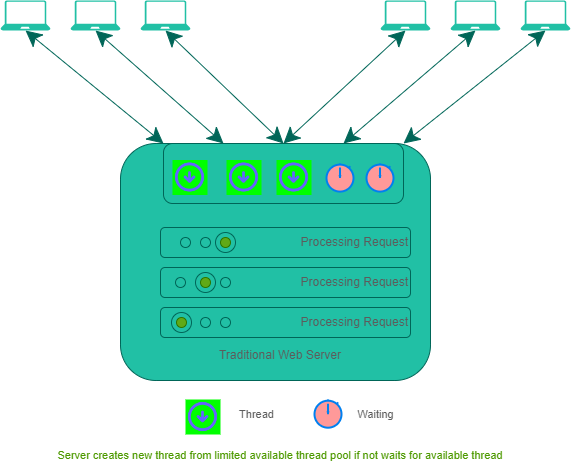

The diagram above was exported from draw.io. Its source (the exported page's mxGraphModel, read from the mxfile embedded in the PNG):
<mxGraphModel dx="944" dy="519" grid="1" gridSize="10" guides="1" tooltips="1" connect="1" arrows="1" fold="1" page="1" pageScale="1" pageWidth="850" pageHeight="1100" math="0" shadow="0">
  <root>
    <mxCell id="0" />
    <mxCell id="1" parent="0" />
    <mxCell id="fqOl_W0G4ldan9vgUeEs-5" value="" style="rounded=1;whiteSpace=wrap;html=1;fillColor=#21C0A5;strokeColor=#006658;fontColor=#5C5C5C;" vertex="1" parent="1">
      <mxGeometry x="280" y="183" width="310" height="237" as="geometry" />
    </mxCell>
    <mxCell id="fqOl_W0G4ldan9vgUeEs-7" value="" style="verticalLabelPosition=bottom;html=1;verticalAlign=top;align=center;strokeColor=none;fillColor=#21C0A5;shape=mxgraph.azure.laptop;pointerEvents=1;fontColor=#5C5C5C;rounded=1;" vertex="1" parent="1">
      <mxGeometry x="160" y="40" width="50" height="30" as="geometry" />
    </mxCell>
    <mxCell id="fqOl_W0G4ldan9vgUeEs-8" value="" style="verticalLabelPosition=bottom;html=1;verticalAlign=top;align=center;strokeColor=none;fillColor=#21C0A5;shape=mxgraph.azure.laptop;pointerEvents=1;fontColor=#5C5C5C;rounded=1;" vertex="1" parent="1">
      <mxGeometry x="540" y="40" width="50" height="30" as="geometry" />
    </mxCell>
    <mxCell id="fqOl_W0G4ldan9vgUeEs-9" value="" style="verticalLabelPosition=bottom;html=1;verticalAlign=top;align=center;strokeColor=none;fillColor=#21C0A5;shape=mxgraph.azure.laptop;pointerEvents=1;fontColor=#5C5C5C;rounded=1;" vertex="1" parent="1">
      <mxGeometry x="230" y="40" width="50" height="30" as="geometry" />
    </mxCell>
    <mxCell id="fqOl_W0G4ldan9vgUeEs-10" value="" style="verticalLabelPosition=bottom;html=1;verticalAlign=top;align=center;strokeColor=none;fillColor=#21C0A5;shape=mxgraph.azure.laptop;pointerEvents=1;fontColor=#5C5C5C;labelBorderColor=#4D9900;rounded=1;" vertex="1" parent="1">
      <mxGeometry x="300" y="40" width="50" height="30" as="geometry" />
    </mxCell>
    <mxCell id="fqOl_W0G4ldan9vgUeEs-13" value="" style="verticalLabelPosition=bottom;html=1;verticalAlign=top;align=center;strokeColor=none;fillColor=#21C0A5;shape=mxgraph.azure.laptop;pointerEvents=1;fontColor=#5C5C5C;rounded=1;" vertex="1" parent="1">
      <mxGeometry x="610" y="40" width="50" height="30" as="geometry" />
    </mxCell>
    <mxCell id="fqOl_W0G4ldan9vgUeEs-14" value="" style="verticalLabelPosition=bottom;html=1;verticalAlign=top;align=center;strokeColor=none;fillColor=#21C0A5;shape=mxgraph.azure.laptop;pointerEvents=1;fontColor=#5C5C5C;rounded=1;" vertex="1" parent="1">
      <mxGeometry x="680" y="40" width="50" height="30" as="geometry" />
    </mxCell>
    <mxCell id="fqOl_W0G4ldan9vgUeEs-15" value="Processing Request" style="rounded=1;whiteSpace=wrap;html=1;align=right;fillColor=#21C0A5;strokeColor=#006658;fontColor=#5C5C5C;" vertex="1" parent="1">
      <mxGeometry x="320" y="267" width="250" height="30" as="geometry" />
    </mxCell>
    <mxCell id="fqOl_W0G4ldan9vgUeEs-16" value="" style="shape=ellipse;fillColor=#21C0A5;strokeColor=#006658;html=1;fontColor=#5C5C5C;rounded=1;" vertex="1" parent="1">
      <mxGeometry x="340" y="277" width="10" height="10" as="geometry" />
    </mxCell>
    <mxCell id="fqOl_W0G4ldan9vgUeEs-17" value="" style="shape=ellipse;fillColor=#21C0A5;strokeColor=#006658;html=1;fontColor=#5C5C5C;rounded=1;" vertex="1" parent="1">
      <mxGeometry x="360" y="277" width="10" height="10" as="geometry" />
    </mxCell>
    <mxCell id="fqOl_W0G4ldan9vgUeEs-21" value="" style="shape=ellipse;fillColor=#21C0A5;strokeColor=#006658;html=1;fontColor=#5C5C5C;rounded=1;" vertex="1" parent="1">
      <mxGeometry x="375" y="272" width="20" height="20" as="geometry" />
    </mxCell>
    <mxCell id="fqOl_W0G4ldan9vgUeEs-18" value="" style="shape=ellipse;fillColor=#60a917;strokeColor=#2D7600;html=1;rounded=1;fontColor=#ffffff;" vertex="1" parent="1">
      <mxGeometry x="380" y="277" width="10" height="10" as="geometry" />
    </mxCell>
    <mxCell id="fqOl_W0G4ldan9vgUeEs-27" value="Processing Request" style="rounded=1;whiteSpace=wrap;html=1;align=right;fillColor=#21C0A5;strokeColor=#006658;fontColor=#5C5C5C;" vertex="1" parent="1">
      <mxGeometry x="320" y="307" width="250" height="30" as="geometry" />
    </mxCell>
    <mxCell id="fqOl_W0G4ldan9vgUeEs-28" value="" style="shape=ellipse;fillColor=#21C0A5;strokeColor=#006658;html=1;fontColor=#5C5C5C;rounded=1;" vertex="1" parent="1">
      <mxGeometry x="335" y="317" width="10" height="10" as="geometry" />
    </mxCell>
    <mxCell id="fqOl_W0G4ldan9vgUeEs-30" value="" style="shape=ellipse;fillColor=#21C0A5;strokeColor=#006658;html=1;fontColor=#5C5C5C;rounded=1;" vertex="1" parent="1">
      <mxGeometry x="355" y="312" width="20" height="20" as="geometry" />
    </mxCell>
    <mxCell id="fqOl_W0G4ldan9vgUeEs-31" value="" style="shape=ellipse;fillColor=#60a917;strokeColor=#2D7600;html=1;rounded=1;fontColor=#ffffff;" vertex="1" parent="1">
      <mxGeometry x="360" y="317" width="10" height="10" as="geometry" />
    </mxCell>
    <mxCell id="fqOl_W0G4ldan9vgUeEs-32" value="" style="shape=ellipse;fillColor=#21C0A5;strokeColor=#006658;html=1;fontColor=#5C5C5C;rounded=1;" vertex="1" parent="1">
      <mxGeometry x="380" y="317" width="10" height="10" as="geometry" />
    </mxCell>
    <mxCell id="fqOl_W0G4ldan9vgUeEs-33" value="Processing Request" style="rounded=1;whiteSpace=wrap;html=1;align=right;fillColor=#21C0A5;strokeColor=#006658;fontColor=#5C5C5C;" vertex="1" parent="1">
      <mxGeometry x="320" y="347" width="250" height="30" as="geometry" />
    </mxCell>
    <mxCell id="fqOl_W0G4ldan9vgUeEs-35" value="" style="shape=ellipse;fillColor=#21C0A5;strokeColor=#006658;html=1;fontColor=#5C5C5C;rounded=1;" vertex="1" parent="1">
      <mxGeometry x="331" y="352" width="20" height="20" as="geometry" />
    </mxCell>
    <mxCell id="fqOl_W0G4ldan9vgUeEs-36" value="" style="shape=ellipse;fillColor=#60a917;strokeColor=#2D7600;html=1;rounded=1;fontColor=#ffffff;" vertex="1" parent="1">
      <mxGeometry x="336" y="357" width="10" height="10" as="geometry" />
    </mxCell>
    <mxCell id="fqOl_W0G4ldan9vgUeEs-37" value="" style="shape=ellipse;fillColor=#21C0A5;strokeColor=#006658;html=1;fontColor=#5C5C5C;rounded=1;" vertex="1" parent="1">
      <mxGeometry x="380" y="357" width="10" height="10" as="geometry" />
    </mxCell>
    <mxCell id="fqOl_W0G4ldan9vgUeEs-41" value="" style="rounded=1;whiteSpace=wrap;html=1;fillColor=#21C0A5;strokeColor=#006658;fontColor=#5C5C5C;" vertex="1" parent="1">
      <mxGeometry x="323" y="183" width="240" height="60" as="geometry" />
    </mxCell>
    <mxCell id="fqOl_W0G4ldan9vgUeEs-38" value="" style="shape=ellipse;fillColor=#21C0A5;strokeColor=#006658;html=1;fontColor=#5C5C5C;rounded=1;" vertex="1" parent="1">
      <mxGeometry x="360" y="357" width="10" height="10" as="geometry" />
    </mxCell>
    <mxCell id="fqOl_W0G4ldan9vgUeEs-39" value="Traditional Web Server" style="text;html=1;strokeColor=none;fillColor=none;align=center;verticalAlign=middle;whiteSpace=wrap;rounded=1;fontColor=#5C5C5C;" vertex="1" parent="1">
      <mxGeometry x="360" y="380" width="160" height="30" as="geometry" />
    </mxCell>
    <mxCell id="fqOl_W0G4ldan9vgUeEs-44" value="" style="shape=image;html=1;verticalAlign=top;verticalLabelPosition=bottom;imageAspect=0;aspect=fixed;image=https://cdn1.iconfinder.com/data/icons/unicons-line-vol-1/24/arrow-circle-down-128.png;rounded=1;fillColor=#21C0A5;strokeColor=#006658;fontColor=#5C5C5C;imageBackground=#00FF00;sketch=0;" vertex="1" parent="1">
      <mxGeometry x="436" y="199.5" width="35" height="35" as="geometry" />
    </mxCell>
    <mxCell id="fqOl_W0G4ldan9vgUeEs-45" value="" style="html=1;verticalLabelPosition=bottom;align=center;labelBackgroundColor=#ffffff;verticalAlign=top;strokeWidth=2;strokeColor=#0080F0;shadow=0;dashed=0;shape=mxgraph.ios7.icons.stopwatch;fontSize=16;fontColor=#5C5C5C;fillColor=#FF9999;" vertex="1" parent="1">
      <mxGeometry x="486" y="202.9" width="27" height="28.2" as="geometry" />
    </mxCell>
    <mxCell id="fqOl_W0G4ldan9vgUeEs-46" value="" style="shape=image;html=1;verticalAlign=top;verticalLabelPosition=bottom;imageAspect=0;aspect=fixed;image=https://cdn1.iconfinder.com/data/icons/unicons-line-vol-1/24/arrow-circle-down-128.png;rounded=1;fillColor=#21C0A5;strokeColor=#006658;fontColor=#5C5C5C;imageBackground=#00FF00;sketch=0;" vertex="1" parent="1">
      <mxGeometry x="386" y="199.5" width="35" height="35" as="geometry" />
    </mxCell>
    <mxCell id="fqOl_W0G4ldan9vgUeEs-47" value="" style="shape=image;html=1;verticalAlign=top;verticalLabelPosition=bottom;imageAspect=0;aspect=fixed;image=https://cdn1.iconfinder.com/data/icons/unicons-line-vol-1/24/arrow-circle-down-128.png;rounded=1;fillColor=#21C0A5;strokeColor=#006658;fontColor=#5C5C5C;imageBackground=#00FF00;sketch=0;" vertex="1" parent="1">
      <mxGeometry x="332" y="199.5" width="35" height="35" as="geometry" />
    </mxCell>
    <mxCell id="fqOl_W0G4ldan9vgUeEs-49" value="" style="endArrow=classic;startArrow=classic;html=1;rounded=0;fontSize=12;fontColor=#5C5C5C;startSize=14;endSize=14;strokeColor=#006658;fillColor=#21C0A5;curved=1;entryX=0.5;entryY=1;entryDx=0;entryDy=0;entryPerimeter=0;exitX=1;exitY=0;exitDx=0;exitDy=0;" edge="1" parent="1" source="fqOl_W0G4ldan9vgUeEs-41" target="fqOl_W0G4ldan9vgUeEs-14">
      <mxGeometry width="50" height="50" relative="1" as="geometry">
        <mxPoint x="484" y="133" as="sourcePoint" />
        <mxPoint x="534" y="83" as="targetPoint" />
      </mxGeometry>
    </mxCell>
    <mxCell id="fqOl_W0G4ldan9vgUeEs-52" value="" style="endArrow=classic;startArrow=classic;html=1;rounded=0;fontSize=12;fontColor=#5C5C5C;startSize=14;endSize=14;strokeColor=#006658;fillColor=#21C0A5;curved=1;entryX=0.5;entryY=1;entryDx=0;entryDy=0;entryPerimeter=0;exitX=0.75;exitY=0;exitDx=0;exitDy=0;" edge="1" parent="1" source="fqOl_W0G4ldan9vgUeEs-41" target="fqOl_W0G4ldan9vgUeEs-13">
      <mxGeometry width="50" height="50" relative="1" as="geometry">
        <mxPoint x="570" y="150" as="sourcePoint" />
        <mxPoint x="715" y="80" as="targetPoint" />
      </mxGeometry>
    </mxCell>
    <mxCell id="fqOl_W0G4ldan9vgUeEs-53" value="" style="endArrow=classic;startArrow=classic;html=1;rounded=0;fontSize=12;fontColor=#5C5C5C;startSize=14;endSize=14;strokeColor=#006658;fillColor=#21C0A5;curved=1;entryX=0.5;entryY=1;entryDx=0;entryDy=0;entryPerimeter=0;exitX=0.5;exitY=0;exitDx=0;exitDy=0;" edge="1" parent="1" source="fqOl_W0G4ldan9vgUeEs-41" target="fqOl_W0G4ldan9vgUeEs-8">
      <mxGeometry width="50" height="50" relative="1" as="geometry">
        <mxPoint x="510" y="150" as="sourcePoint" />
        <mxPoint x="645" y="80" as="targetPoint" />
      </mxGeometry>
    </mxCell>
    <mxCell id="fqOl_W0G4ldan9vgUeEs-54" value="" style="endArrow=classic;startArrow=classic;html=1;rounded=0;fontSize=12;fontColor=#5C5C5C;startSize=14;endSize=14;strokeColor=#006658;fillColor=#21C0A5;curved=1;entryX=0.5;entryY=1;entryDx=0;entryDy=0;entryPerimeter=0;exitX=0.5;exitY=0;exitDx=0;exitDy=0;" edge="1" parent="1" source="fqOl_W0G4ldan9vgUeEs-41" target="fqOl_W0G4ldan9vgUeEs-10">
      <mxGeometry width="50" height="50" relative="1" as="geometry">
        <mxPoint x="450" y="150" as="sourcePoint" />
        <mxPoint x="575" y="80" as="targetPoint" />
      </mxGeometry>
    </mxCell>
    <mxCell id="fqOl_W0G4ldan9vgUeEs-55" value="" style="endArrow=classic;startArrow=classic;html=1;rounded=0;fontSize=12;fontColor=#5C5C5C;startSize=14;endSize=14;strokeColor=#006658;fillColor=#21C0A5;curved=1;entryX=0.5;entryY=1;entryDx=0;entryDy=0;entryPerimeter=0;exitX=0.25;exitY=0;exitDx=0;exitDy=0;" edge="1" parent="1" source="fqOl_W0G4ldan9vgUeEs-41" target="fqOl_W0G4ldan9vgUeEs-9">
      <mxGeometry width="50" height="50" relative="1" as="geometry">
        <mxPoint x="450" y="150" as="sourcePoint" />
        <mxPoint x="335" y="80" as="targetPoint" />
      </mxGeometry>
    </mxCell>
    <mxCell id="fqOl_W0G4ldan9vgUeEs-56" value="" style="endArrow=classic;startArrow=classic;html=1;rounded=0;fontSize=12;fontColor=#5C5C5C;startSize=14;endSize=14;strokeColor=#006658;fillColor=#21C0A5;curved=1;entryX=0.5;entryY=1;entryDx=0;entryDy=0;entryPerimeter=0;exitX=0;exitY=0;exitDx=0;exitDy=0;" edge="1" parent="1" source="fqOl_W0G4ldan9vgUeEs-41" target="fqOl_W0G4ldan9vgUeEs-7">
      <mxGeometry width="50" height="50" relative="1" as="geometry">
        <mxPoint x="390" y="150" as="sourcePoint" />
        <mxPoint x="265" y="80" as="targetPoint" />
      </mxGeometry>
    </mxCell>
    <mxCell id="fqOl_W0G4ldan9vgUeEs-57" value="" style="html=1;verticalLabelPosition=bottom;align=center;labelBackgroundColor=#ffffff;verticalAlign=top;strokeWidth=2;strokeColor=#0080F0;shadow=0;dashed=0;shape=mxgraph.ios7.icons.stopwatch;fontSize=16;fontColor=#5C5C5C;fillColor=#FF9999;" vertex="1" parent="1">
      <mxGeometry x="526" y="202.9" width="27" height="28.2" as="geometry" />
    </mxCell>
    <mxCell id="fqOl_W0G4ldan9vgUeEs-67" value="" style="shape=image;html=1;verticalAlign=top;verticalLabelPosition=bottom;imageAspect=0;aspect=fixed;image=https://cdn1.iconfinder.com/data/icons/unicons-line-vol-1/24/arrow-circle-down-128.png;rounded=1;fillColor=#21C0A5;strokeColor=#006658;fontColor=#5C5C5C;imageBackground=#00FF00;sketch=0;" vertex="1" parent="1">
      <mxGeometry x="345" y="439" width="35" height="35" as="geometry" />
    </mxCell>
    <mxCell id="fqOl_W0G4ldan9vgUeEs-68" value="Thread" style="text;html=1;align=center;verticalAlign=middle;resizable=0;points=[];autosize=1;strokeColor=none;fillColor=none;fontSize=11;fontColor=#5C5C5C;" vertex="1" parent="1">
      <mxGeometry x="386" y="439" width="60" height="30" as="geometry" />
    </mxCell>
    <mxCell id="fqOl_W0G4ldan9vgUeEs-69" value="" style="html=1;verticalLabelPosition=bottom;align=center;labelBackgroundColor=#ffffff;verticalAlign=top;strokeWidth=2;strokeColor=#0080F0;shadow=0;dashed=0;shape=mxgraph.ios7.icons.stopwatch;fontSize=16;fontColor=#5C5C5C;fillColor=#FF9999;" vertex="1" parent="1">
      <mxGeometry x="474" y="439" width="27" height="28.2" as="geometry" />
    </mxCell>
    <mxCell id="fqOl_W0G4ldan9vgUeEs-70" value="Waiting" style="text;html=1;align=center;verticalAlign=middle;resizable=0;points=[];autosize=1;strokeColor=none;fillColor=none;fontSize=11;fontColor=#5C5C5C;" vertex="1" parent="1">
      <mxGeometry x="505" y="439" width="60" height="30" as="geometry" />
    </mxCell>
    <mxCell id="fqOl_W0G4ldan9vgUeEs-71" value="&lt;font color=&quot;#4d9900&quot;&gt;Server creates new thread from limited available thread pool if not waits for available thread&lt;/font&gt;" style="text;html=1;strokeColor=none;fillColor=none;align=center;verticalAlign=middle;whiteSpace=wrap;rounded=0;sketch=1;fontSize=11;fontColor=#5C5C5C;" vertex="1" parent="1">
      <mxGeometry x="160" y="480" width="560" height="30" as="geometry" />
    </mxCell>
  </root>
</mxGraphModel>